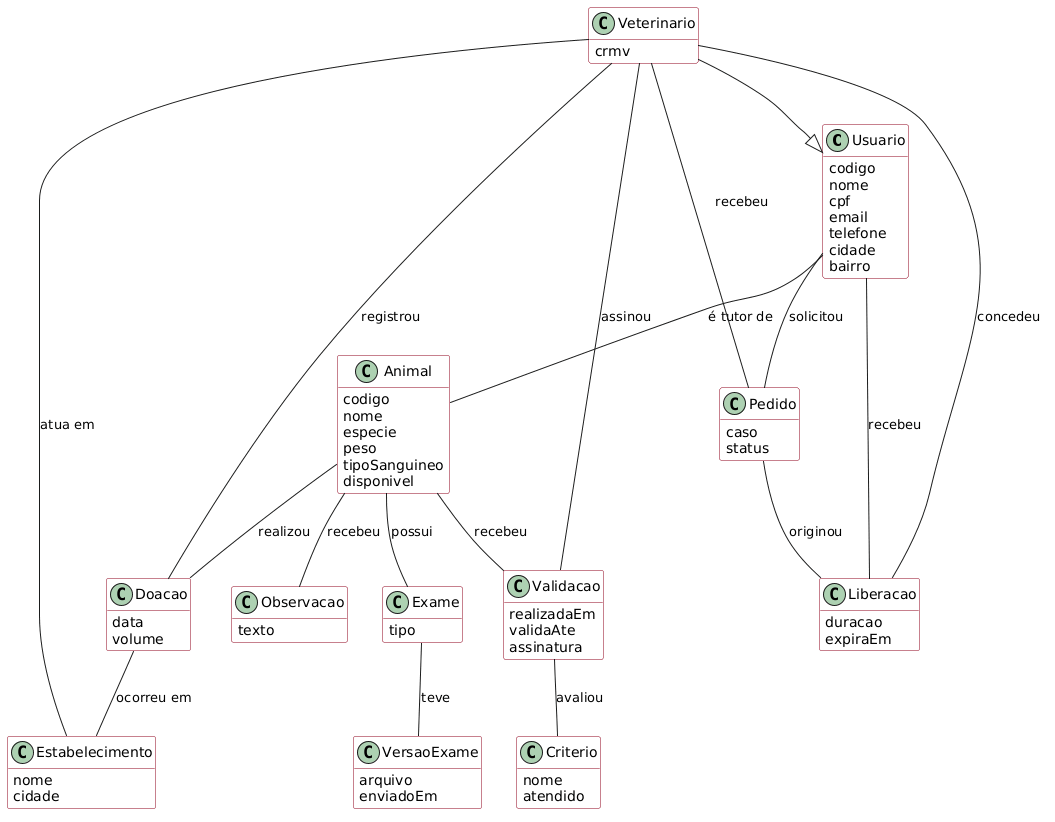

The diagram above was rendered by PlantUML. Its source (embedded in the PNG):
@startuml
' Modelo conceitual preliminar
' Sem métodos, sem multiplicidade, sem todos os atributos — conforme
' a versão da Concepção.


skinparam shadowing false
skinparam classAttributeIconSize 0
skinparam class {
  BackgroundColor #FFFFFF
  BorderColor #8E001B
  ArrowColor #1A1C1C
}
hide methods

class Usuario {
  codigo
  nome
  cpf
  email
  telefone
  cidade
  bairro
}

class Veterinario {
  crmv
}

class Estabelecimento {
  nome
  cidade
}

class Animal {
  codigo
  nome
  especie
  peso
  tipoSanguineo
  disponivel
}

class Exame {
  tipo
}

class VersaoExame {
  arquivo
  enviadoEm
}

class Validacao {
  realizadaEm
  validaAte
  assinatura
}

class Criterio {
  nome
  atendido
}

class Observacao {
  texto
}

class Doacao {
  data
  volume
}

class Pedido {
  caso
  status
}

class Liberacao {
  duracao
  expiraEm
}

Veterinario --|> Usuario

Usuario -- Animal : é tutor de
Veterinario -- Estabelecimento : atua em
Animal -- Exame : possui
Exame -- VersaoExame : teve
Animal -- Validacao : recebeu
Validacao -- Criterio : avaliou
Veterinario -- Validacao : assinou
Animal -- Observacao : recebeu
Animal -- Doacao : realizou
Doacao -- Estabelecimento : ocorreu em
Veterinario -- Doacao : registrou
Usuario -- Pedido : solicitou
Veterinario -- Pedido : recebeu
Veterinario -- Liberacao : concedeu
Usuario -- Liberacao : recebeu
Pedido -- Liberacao : originou
@enduml